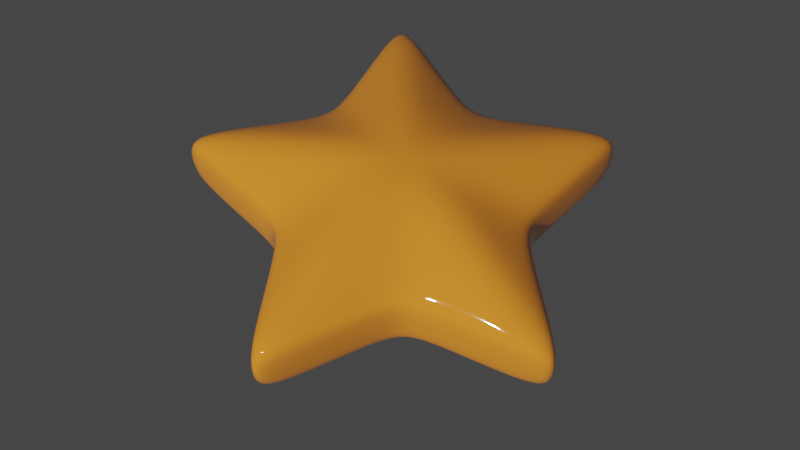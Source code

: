 # Source: little_Star.blend  (saved by Blender 5.0.118; exported with 4.5.12 LTS)
import bpy
from mathutils import Matrix  # noqa: F401  (used for matrix-valued properties, if any)

bpy.ops.wm.read_factory_settings(use_empty=True)
scene = bpy.context.scene
scene.name = 'Scene'

# ---- collections
col_collection = bpy.data.collections.new('Collection'); scene.collection.children.link(col_collection)

# ---- materials (node trees are filled in below, after node groups)
mat_material = bpy.data.materials.new('Material')
mat_material.alpha_threshold = 0.0
mat_material.use_backface_culling_lightprobe_volume = False
mat_material.roughness = 0.5
mat_material.line_color = (0.0, 0.0, 0.0, 1.0)

# ---- material node trees
mat_material.use_nodes = True; mat_material.node_tree.nodes.clear()
_N = mat_material.node_tree.nodes; _L = mat_material.node_tree.links
n0 = _N.new('ShaderNodeOutputMaterial'); n0.name = 'Material Output'; n0.location = (200, 100)
n1 = _N.new('ShaderNodeBsdfPrincipled'); n1.name = 'Principled BSDF'; n1.location = (-200, 100)
n1.inputs[0].default_value = (0.8, 0.2544, 0.01913, 1.0)
n1.inputs[2].default_value = 0.04
n1.inputs[28].default_value = 0.005
_L.new(n1.outputs[0], n0.inputs[0])
n0.is_active_output = True

# ---- world
world_world = bpy.data.worlds.new('World'); scene.world = world_world
world_world.use_nodes = True; world_world.node_tree.nodes.clear()
_N = world_world.node_tree.nodes; _L = world_world.node_tree.links
n0 = _N.new('ShaderNodeOutputWorld'); n0.name = 'World Output'; n0.location = (200, 100)
n1 = _N.new('ShaderNodeBackground'); n1.name = 'Background'; n1.location = (-200, 100)
n1.inputs[0].default_value = (0.05088, 0.05088, 0.05088, 1.0)
_L.new(n1.outputs[0], n0.inputs[0])
n0.is_active_output = True
world_world.color = (0.05088, 0.05088, 0.05088)
world_world.sun_shadow_jitter_overblur = 0.0

# ---- cameras
cam_camera = bpy.data.cameras.new('Camera')
cam_camera.clip_end = 100.0
cam_camera.ortho_scale = 7.314

# ---- meshes
me_cylinder_002 = bpy.data.meshes.new('Cylinder.002')
me_cylinder_002.from_pydata([(-5.96e-09, 8.941e-09, -1.0), (-5.96e-09, 8.941e-09, 1.0), (0.0, 1.0, -0.3333), (0.0, 1.0, 0.3333), (0.2939, 0.4045, 0.3333), (0.2939, 0.4045, -0.3333), (0.9511, 0.309, 0.3333), (0.9511, 0.309, -0.3333), (0.4755, -0.1545, 0.3333), (0.4755, -0.1545, -0.3333), (0.5878, -0.809, 0.3333), (0.5878, -0.809, -0.3333), (0.0, -0.5, 0.3333), (0.0, -0.5, -0.3333), (-0.5878, -0.809, 0.3333), (-0.5878, -0.809, -0.3333), (-0.4755, -0.1545, 0.3333), (-0.4755, -0.1545, -0.3333), (-0.9511, 0.309, 0.3333), (-0.9511, 0.309, -0.3333), (-0.2939, 0.4045, 0.3333), (-0.2939, 0.4045, -0.3333)], [], [(3, 1, 4), (4, 1, 6), (6, 1, 8), (8, 1, 10), (10, 1, 12), (12, 1, 14), (14, 1, 16), (16, 1, 18), (18, 1, 20), (20, 1, 3), (0, 21, 2), (21, 20, 3, 2), (0, 19, 21), (19, 18, 20, 21), (0, 17, 19), (17, 16, 18, 19), (0, 15, 17), (15, 14, 16, 17), (0, 13, 15), (13, 12, 14, 15), (0, 11, 13), (11, 10, 12, 13), (0, 9, 11), (9, 8, 10, 11), (0, 7, 9), (7, 6, 8, 9), (0, 5, 7), (5, 4, 6, 7), (0, 2, 5), (2, 3, 4, 5)])
me_cylinder_002.polygons.foreach_set('use_smooth', [True] * 30)
_uv = me_cylinder_002.uv_layers.new(name='UVMap')
_uv.uv.foreach_set('vector', [1.0, 0.8333, 0.9, 1.0, 0.9, 0.8333, 0.9, 0.8333, 0.8, 1.0, 0.8, 0.8333, 0.8, 0.8333, 0.7, 1.0, 0.7, 0.8333, 0.7, 0.8333, 0.6, 1.0, 0.6, 0.8333, 0.6, 0.8333, 0.5, 1.0, 0.5, 0.8333, 0.5, 0.8333, 0.4, 1.0, 0.4, 0.8333, 0.4, 0.8333, 0.3, 1.0, 0.3, 0.8333, 0.3, 0.8333, 0.2, 1.0, 0.2, 0.8333, 0.2, 0.8333, 0.1, 1.0, 0.1, 0.8333, 0.1, 0.8333, -7.451e-08, 1.0, -7.451e-08, 0.8333, 0.1, 0.5, 0.1, 0.6667, -7.451e-08, 0.6667, 0.1, 0.6667, 0.1, 0.8333, -7.451e-08, 0.8333, -7.451e-08, 0.6667, 0.2, 0.5, 0.2, 0.6667, 0.1, 0.6667, 0.2, 0.6667, 0.2, 0.8333, 0.1, 0.8333, 0.1, 0.6667, 0.3, 0.5, 0.3, 0.6667, 0.2, 0.6667, 0.3, 0.6667, 0.3, 0.8333, 0.2, 0.8333, 0.2, 0.6667, 0.4, 0.5, 0.4, 0.6667, 0.3, 0.6667, 0.4, 0.6667, 0.4, 0.8333, 0.3, 0.8333, 0.3, 0.6667, 0.5, 0.5, 0.5, 0.6667, 0.4, 0.6667, 0.5, 0.6667, 0.5, 0.8333, 0.4, 0.8333, 0.4, 0.6667, 0.6, 0.5, 0.6, 0.6667, 0.5, 0.6667, 0.6, 0.6667, 0.6, 0.8333, 0.5, 0.8333, 0.5, 0.6667, 0.7, 0.5, 0.7, 0.6667, 0.6, 0.6667, 0.7, 0.6667, 0.7, 0.8333, 0.6, 0.8333, 0.6, 0.6667, 0.8, 0.5, 0.8, 0.6667, 0.7, 0.6667, 0.8, 0.6667, 0.8, 0.8333, 0.7, 0.8333, 0.7, 0.6667, 0.9, 0.5, 0.9, 0.6667, 0.8, 0.6667, 0.9, 0.6667, 0.9, 0.8333, 0.8, 0.8333, 0.8, 0.6667, 1.0, 0.5, 1.0, 0.6667, 0.9, 0.6667, 1.0, 0.6667, 1.0, 0.8333, 0.9, 0.8333, 0.9, 0.6667])
me_cylinder_002.materials.append(mat_material)
me_cylinder_002.update()

# ---- objects
ob_camera = bpy.data.objects.new('Camera', cam_camera)
ob_little_star = bpy.data.objects.new('Little_Star', me_cylinder_002)

# ---- transforms, parenting, visibility, modifiers, constraints
ob_camera.location = (2.532, -0.8384, 3.628)
ob_camera.rotation_euler = (0.6206, -3.678e-07, 1.255)
ob_camera.lock_rotations_4d = False
ob_camera.empty_display_type = 'ARROWS'
ob_camera.color = (0.0, 0.0, 0.0, 0.0)
ob_camera.display_type = 'WIRE'
ob_camera.lineart.crease_threshold = 0.0
ob_little_star.location = (0.0, 0.0, 0.0)
ob_little_star.scale = (1.0, 1.0, 0.4)
_m = ob_little_star.modifiers.new('Bevel', 'BEVEL')
_m.width = 0.11
_m.width_pct = 0.11
_m.segments = 2
_m = ob_little_star.modifiers.new('Subdivision', 'SUBSURF')
_m.levels = 2

# ---- collection membership
col_collection.objects.link(ob_camera)
col_collection.objects.link(ob_little_star)

# ---- scene / render settings (as saved in the file)
scene.camera = ob_camera
scene.frame_start = 1; scene.frame_end = 250; scene.frame_set(1)
scene.render.engine = 'CYCLES'
scene.render.bake_bias = 0.0
scene.render.bake_samples = 0
scene.render.compositor_device = 'GPU'
scene.render.compositor_precision = 'FULL'
scene.render.compositor_denoise_device = 'GPU'
scene.render.compositor_denoise_preview_quality = 'HIGH'
scene.cycles.sampling_pattern = 'TABULATED_SOBOL'
scene.cycles.adaptive_threshold = 0.1
scene.eevee.use_volume_custom_range = False
scene.view_settings.view_transform = 'Filmic'
bpy.context.view_layer.update()

# ---- added for rendering (the .blend has no usable light): sun
light_auto_sun = bpy.data.lights.new('AutoSun', 'SUN')
light_auto_sun.energy = 3.0
light_auto_sun.angle = 0.0523599
ob_auto_sun = bpy.data.objects.new('AutoSun', light_auto_sun)
scene.collection.objects.link(ob_auto_sun)
ob_auto_sun.rotation_euler = (0.872665, 0.174533, 0.523599)
bpy.context.view_layer.update()
